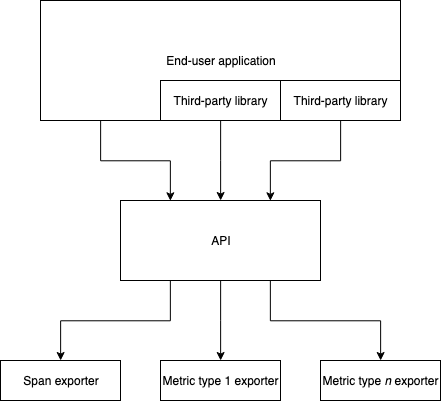

The diagram above was exported from draw.io. Its source (the exported page's mxGraphModel, read from the mxfile embedded in the PNG):
<mxGraphModel dx="1073" dy="590" grid="1" gridSize="10" guides="1" tooltips="1" connect="1" arrows="1" fold="1" page="1" pageScale="1" pageWidth="826" pageHeight="1169" background="#ffffff" math="0" shadow="0">
  <root>
    <mxCell id="0" />
    <mxCell id="1" parent="0" />
    <mxCell id="2" value="&lt;div&gt;Third-party library&lt;/div&gt;" style="rounded=0;whiteSpace=wrap;html=1;" vertex="1" parent="1">
      <mxGeometry x="120" y="160" width="120" height="40" as="geometry" />
    </mxCell>
    <mxCell id="3" value="End-user application" style="rounded=0;whiteSpace=wrap;html=1;" vertex="1" parent="1">
      <mxGeometry x="120" y="80" width="360" height="120" as="geometry" />
    </mxCell>
    <mxCell id="4" style="edgeStyle=orthogonalEdgeStyle;rounded=0;orthogonalLoop=1;jettySize=auto;html=1;exitX=0.5;exitY=1;exitDx=0;exitDy=0;" edge="1" source="5" target="11" parent="1">
      <mxGeometry relative="1" as="geometry" />
    </mxCell>
    <mxCell id="5" value="&lt;div&gt;Third-party library&lt;/div&gt;" style="rounded=0;whiteSpace=wrap;html=1;" vertex="1" parent="1">
      <mxGeometry x="240" y="160" width="120" height="40" as="geometry" />
    </mxCell>
    <mxCell id="6" style="edgeStyle=orthogonalEdgeStyle;rounded=0;orthogonalLoop=1;jettySize=auto;html=1;exitX=0.5;exitY=1;exitDx=0;exitDy=0;entryX=0.75;entryY=0;entryDx=0;entryDy=0;" edge="1" source="7" target="11" parent="1">
      <mxGeometry relative="1" as="geometry" />
    </mxCell>
    <mxCell id="7" value="&lt;div&gt;Third-party library&lt;/div&gt;" style="rounded=0;whiteSpace=wrap;html=1;" vertex="1" parent="1">
      <mxGeometry x="360" y="160" width="120" height="40" as="geometry" />
    </mxCell>
    <mxCell id="8" style="edgeStyle=orthogonalEdgeStyle;rounded=0;orthogonalLoop=1;jettySize=auto;html=1;exitX=0.25;exitY=1;exitDx=0;exitDy=0;" edge="1" source="11" target="13" parent="1">
      <mxGeometry relative="1" as="geometry" />
    </mxCell>
    <mxCell id="9" style="edgeStyle=orthogonalEdgeStyle;rounded=0;orthogonalLoop=1;jettySize=auto;html=1;exitX=0.5;exitY=1;exitDx=0;exitDy=0;" edge="1" source="11" target="14" parent="1">
      <mxGeometry relative="1" as="geometry" />
    </mxCell>
    <mxCell id="10" style="edgeStyle=orthogonalEdgeStyle;rounded=0;orthogonalLoop=1;jettySize=auto;html=1;exitX=0.75;exitY=1;exitDx=0;exitDy=0;" edge="1" source="11" target="15" parent="1">
      <mxGeometry relative="1" as="geometry" />
    </mxCell>
    <mxCell id="11" value="&lt;div&gt;API&lt;/div&gt;" style="rounded=0;whiteSpace=wrap;html=1;" vertex="1" parent="1">
      <mxGeometry x="200" y="280" width="200" height="80" as="geometry" />
    </mxCell>
    <mxCell id="12" style="edgeStyle=orthogonalEdgeStyle;rounded=0;orthogonalLoop=1;jettySize=auto;html=1;exitX=0.5;exitY=1;exitDx=0;exitDy=0;entryX=0.25;entryY=0;entryDx=0;entryDy=0;" edge="1" source="2" target="11" parent="1">
      <mxGeometry relative="1" as="geometry" />
    </mxCell>
    <mxCell id="13" value="&lt;div&gt;Span exporter&lt;br&gt;&lt;/div&gt;" style="rounded=0;whiteSpace=wrap;html=1;" vertex="1" parent="1">
      <mxGeometry x="80" y="440" width="120" height="40" as="geometry" />
    </mxCell>
    <mxCell id="14" value="&lt;div&gt;Metric type 1 exporter&lt;br&gt;&lt;/div&gt;" style="rounded=0;whiteSpace=wrap;html=1;" vertex="1" parent="1">
      <mxGeometry x="240" y="440" width="120" height="40" as="geometry" />
    </mxCell>
    <mxCell id="15" value="&lt;div&gt;Metric type &lt;i&gt;n&lt;/i&gt; exporter&lt;br&gt;&lt;/div&gt;" style="rounded=0;whiteSpace=wrap;html=1;" vertex="1" parent="1">
      <mxGeometry x="400" y="440" width="120" height="40" as="geometry" />
    </mxCell>
  </root>
</mxGraphModel>